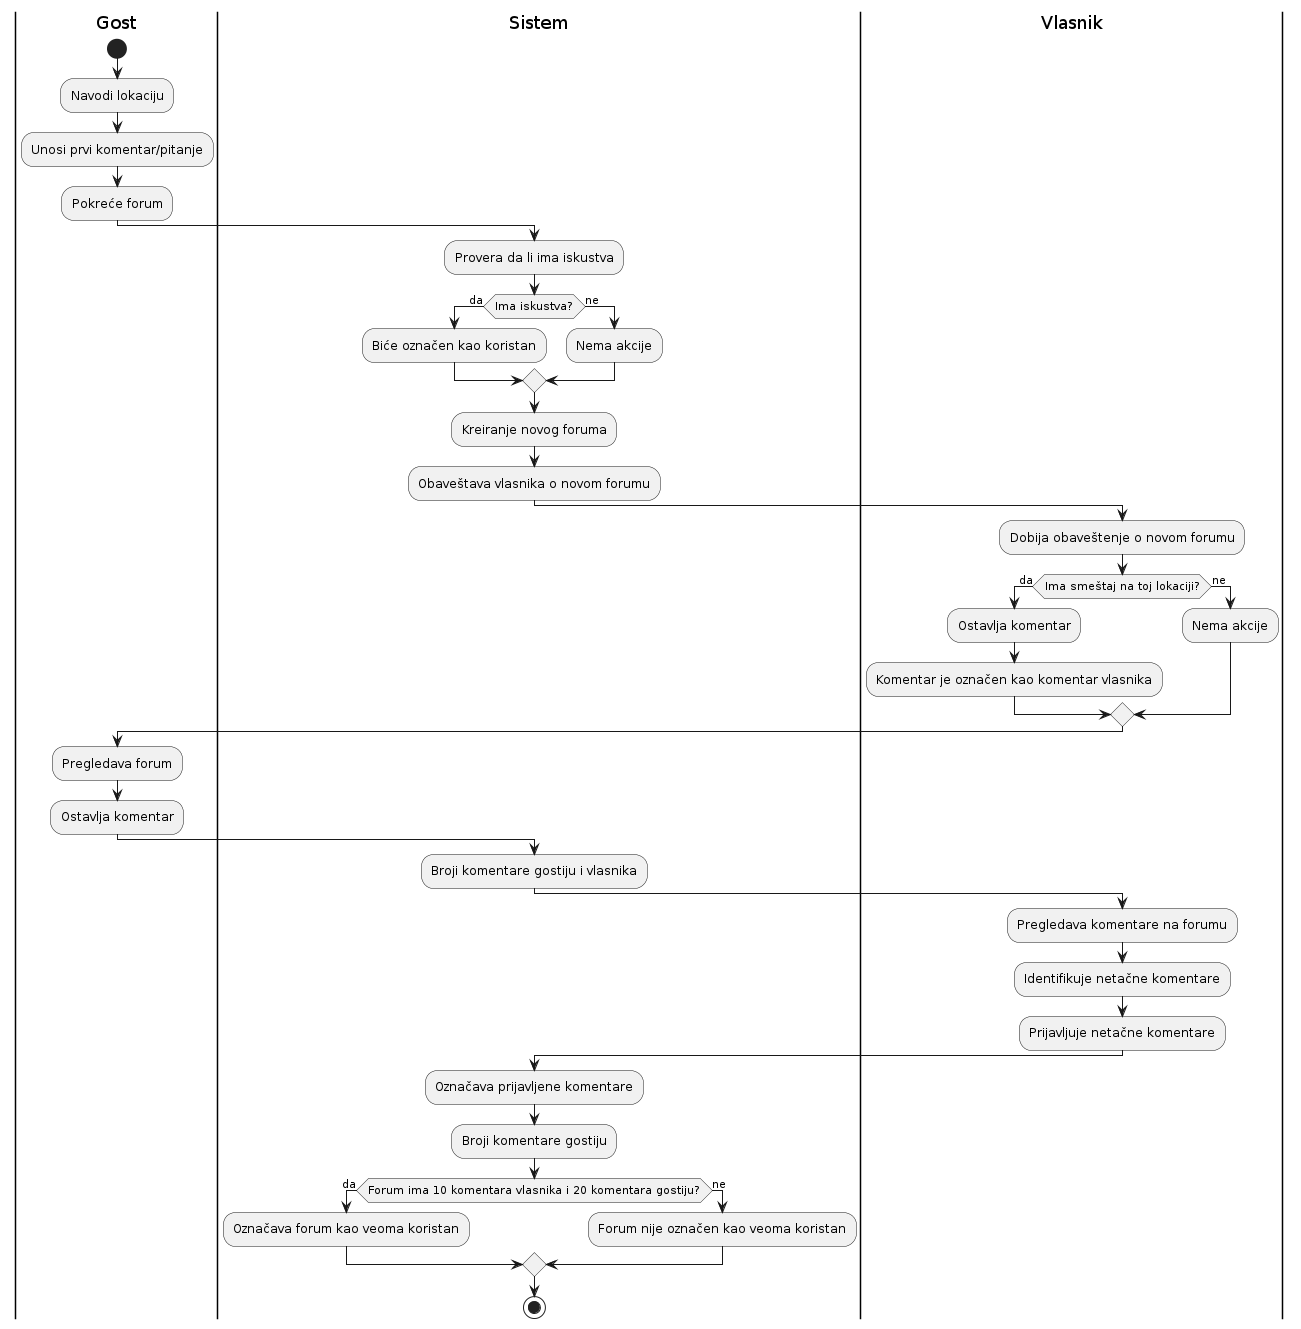

The diagram above was rendered by PlantUML. Its source (embedded in the PNG):
@startuml
|Gost|
start
:Navodi lokaciju;
:Unosi prvi komentar/pitanje;
:Pokreće forum; 

|Sistem|
:Provera da li ima iskustva;
if (Ima iskustva?) then (da)
 :Biće označen kao koristan;
else (ne)
 :Nema akcije;
endif
:Kreiranje novog foruma;
:Obaveštava vlasnika o novom forumu; 

|Vlasnik|
:Dobija obaveštenje o novom forumu;
if (Ima smeštaj na toj lokaciji?) then (da)
  :Ostavlja komentar;
  :Komentar je označen kao komentar vlasnika;
else (ne)
  :Nema akcije;
endif 

|Gost|
:Pregledava forum;
:Ostavlja komentar; 

|Sistem|
:Broji komentare gostiju i vlasnika; 

|Vlasnik|
:Pregledava komentare na forumu;
:Identifikuje netačne komentare;
:Prijavljuje netačne komentare; 

|Sistem|
:Označava prijavljene komentare; 

|Sistem|
:Broji komentare gostiju;
if (Forum ima 10 komentara vlasnika i 20 komentara gostiju?) then (da)
  :Označava forum kao veoma koristan;
else (ne)
  :Forum nije označen kao veoma koristan;
endif 

stop
@enduml